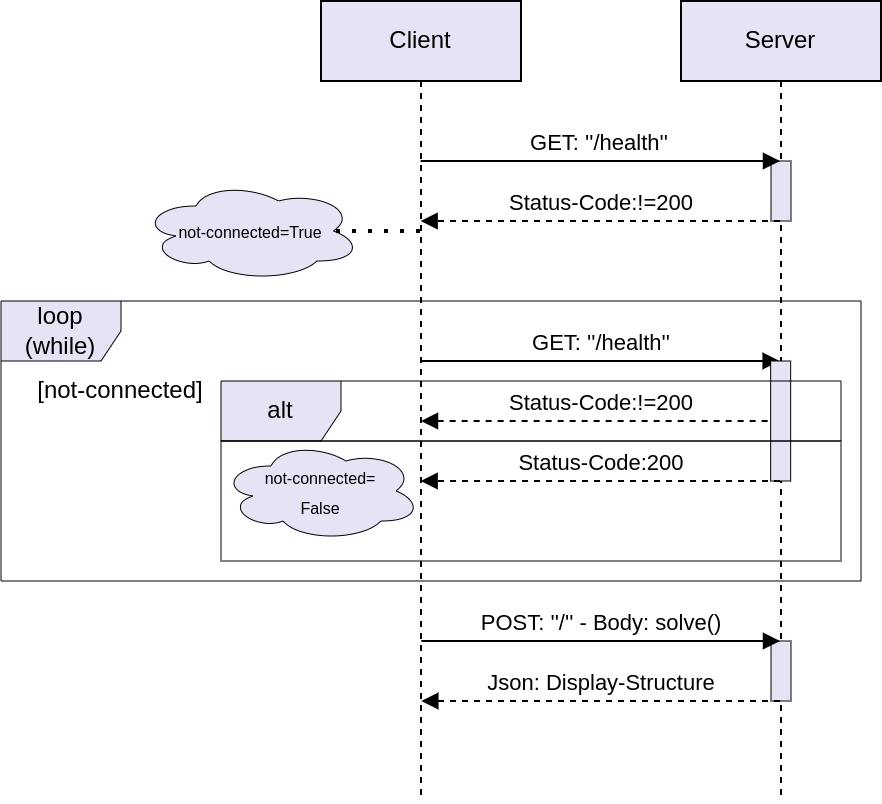

The diagram above was exported from draw.io. Its source (the exported page's mxGraphModel, read from the mxfile embedded in the PNG):
<mxGraphModel dx="1422" dy="872" grid="1" gridSize="10" guides="1" tooltips="1" connect="1" arrows="1" fold="1" page="1" pageScale="1" pageWidth="850" pageHeight="1100" math="0" shadow="0">
  <root>
    <mxCell id="0" />
    <mxCell id="1" parent="0" />
    <mxCell id="9fI57Unbr_5vm-ZZrEqb-1" value="Server" style="shape=umlLifeline;perimeter=lifelinePerimeter;whiteSpace=wrap;html=1;container=1;collapsible=0;recursiveResize=0;outlineConnect=0;rounded=0;fillColor=#E4E4F5;" vertex="1" parent="1">
      <mxGeometry x="520" y="240" width="100" height="400" as="geometry" />
    </mxCell>
    <mxCell id="9fI57Unbr_5vm-ZZrEqb-2" value="" style="rounded=0;whiteSpace=wrap;html=1;fillColor=#E4E4F5;strokeColor=default;strokeWidth=0.5;" vertex="1" parent="9fI57Unbr_5vm-ZZrEqb-1">
      <mxGeometry x="45" y="80" width="10" height="30" as="geometry" />
    </mxCell>
    <mxCell id="9fI57Unbr_5vm-ZZrEqb-5" value="" style="rounded=0;whiteSpace=wrap;html=1;fillColor=#E4E4F5;strokeColor=default;strokeWidth=0.5;" vertex="1" parent="9fI57Unbr_5vm-ZZrEqb-1">
      <mxGeometry x="44.99999999999993" y="320" width="10" height="30" as="geometry" />
    </mxCell>
    <mxCell id="9fI57Unbr_5vm-ZZrEqb-16" value="POST: ''/'' - Body: solve()" style="html=1;verticalAlign=bottom;endArrow=block;rounded=0;strokeWidth=1;" edge="1" parent="9fI57Unbr_5vm-ZZrEqb-1">
      <mxGeometry width="80" relative="1" as="geometry">
        <mxPoint x="-129.83333333333334" y="320" as="sourcePoint" />
        <mxPoint x="49.49999999999993" y="320" as="targetPoint" />
        <Array as="points">
          <mxPoint x="19.99999999999993" y="320" />
        </Array>
      </mxGeometry>
    </mxCell>
    <mxCell id="9fI57Unbr_5vm-ZZrEqb-17" value="Json: Display-Structure" style="html=1;verticalAlign=bottom;endArrow=block;rounded=0;strokeWidth=1;dashed=1;" edge="1" parent="9fI57Unbr_5vm-ZZrEqb-1">
      <mxGeometry width="80" relative="1" as="geometry">
        <mxPoint x="49.49999999999993" y="350" as="sourcePoint" />
        <mxPoint x="-129.83333333333334" y="350" as="targetPoint" />
        <Array as="points">
          <mxPoint x="9.999999999999927" y="350" />
        </Array>
      </mxGeometry>
    </mxCell>
    <mxCell id="9fI57Unbr_5vm-ZZrEqb-6" value="Client" style="shape=umlLifeline;perimeter=lifelinePerimeter;whiteSpace=wrap;html=1;container=1;collapsible=0;recursiveResize=0;outlineConnect=0;rounded=0;fillColor=#E4E4F5;" vertex="1" parent="1">
      <mxGeometry x="340" y="240" width="100" height="400" as="geometry" />
    </mxCell>
    <mxCell id="9fI57Unbr_5vm-ZZrEqb-10" value="GET: ''/health''" style="html=1;verticalAlign=bottom;endArrow=block;rounded=0;strokeWidth=1;" edge="1" parent="1" source="9fI57Unbr_5vm-ZZrEqb-6" target="9fI57Unbr_5vm-ZZrEqb-1">
      <mxGeometry width="80" relative="1" as="geometry">
        <mxPoint x="480" y="390" as="sourcePoint" />
        <mxPoint x="560" y="390" as="targetPoint" />
        <Array as="points">
          <mxPoint x="440" y="320" />
        </Array>
      </mxGeometry>
    </mxCell>
    <mxCell id="9fI57Unbr_5vm-ZZrEqb-11" value="Status-Code:!=200" style="html=1;verticalAlign=bottom;endArrow=block;rounded=0;strokeWidth=1;dashed=1;" edge="1" parent="1" source="9fI57Unbr_5vm-ZZrEqb-1" target="9fI57Unbr_5vm-ZZrEqb-6">
      <mxGeometry width="80" relative="1" as="geometry">
        <mxPoint x="400.2260273972603" y="329.9999999999999" as="sourcePoint" />
        <mxPoint x="579.5" y="329.9999999999999" as="targetPoint" />
        <Array as="points">
          <mxPoint x="520" y="350" />
        </Array>
      </mxGeometry>
    </mxCell>
    <mxCell id="9fI57Unbr_5vm-ZZrEqb-18" value="loop&lt;br&gt;(while)" style="shape=umlFrame;whiteSpace=wrap;html=1;rounded=0;strokeColor=default;strokeWidth=0.5;fillColor=#E4E4F5;" vertex="1" parent="1">
      <mxGeometry x="180" y="390" width="430" height="140" as="geometry" />
    </mxCell>
    <mxCell id="9fI57Unbr_5vm-ZZrEqb-21" value="GET: ''/health''" style="html=1;verticalAlign=bottom;endArrow=block;rounded=0;strokeWidth=1;" edge="1" parent="1">
      <mxGeometry width="80" relative="1" as="geometry">
        <mxPoint x="389.9966666666667" y="420" as="sourcePoint" />
        <mxPoint x="569.33" y="420" as="targetPoint" />
        <Array as="points">
          <mxPoint x="439.83" y="420" />
        </Array>
      </mxGeometry>
    </mxCell>
    <mxCell id="9fI57Unbr_5vm-ZZrEqb-22" value="Status-Code:!=200" style="html=1;verticalAlign=bottom;endArrow=block;rounded=0;strokeWidth=1;dashed=1;" edge="1" parent="1">
      <mxGeometry width="80" relative="1" as="geometry">
        <mxPoint x="569.33" y="450" as="sourcePoint" />
        <mxPoint x="389.9966666666667" y="450" as="targetPoint" />
        <Array as="points">
          <mxPoint x="519.83" y="450" />
        </Array>
      </mxGeometry>
    </mxCell>
    <mxCell id="9fI57Unbr_5vm-ZZrEqb-20" value="" style="rounded=0;whiteSpace=wrap;html=1;fillColor=#E4E4F5;strokeColor=default;strokeWidth=0.5;" vertex="1" parent="1">
      <mxGeometry x="564.83" y="420" width="10" height="60" as="geometry" />
    </mxCell>
    <mxCell id="9fI57Unbr_5vm-ZZrEqb-23" value="alt" style="shape=umlFrame;whiteSpace=wrap;html=1;rounded=0;strokeColor=default;strokeWidth=0.5;fillColor=#E4E4F5;" vertex="1" parent="1">
      <mxGeometry x="290" y="430" width="310" height="30" as="geometry" />
    </mxCell>
    <mxCell id="9fI57Unbr_5vm-ZZrEqb-24" value="[not-connected]" style="text;html=1;strokeColor=none;fillColor=none;align=center;verticalAlign=middle;whiteSpace=wrap;rounded=0;" vertex="1" parent="1">
      <mxGeometry x="190" y="420" width="100" height="30" as="geometry" />
    </mxCell>
    <mxCell id="9fI57Unbr_5vm-ZZrEqb-26" value="Status-Code:200" style="html=1;verticalAlign=bottom;endArrow=block;rounded=0;strokeWidth=1;dashed=1;" edge="1" parent="1" source="9fI57Unbr_5vm-ZZrEqb-1" target="9fI57Unbr_5vm-ZZrEqb-6">
      <mxGeometry width="80" relative="1" as="geometry">
        <mxPoint x="564.8299999999999" y="480" as="sourcePoint" />
        <mxPoint x="385.49666666666667" y="480" as="targetPoint" />
        <Array as="points">
          <mxPoint x="515.33" y="480" />
        </Array>
      </mxGeometry>
    </mxCell>
    <mxCell id="9fI57Unbr_5vm-ZZrEqb-27" value="&lt;font style=&quot;font-size: 8px;&quot;&gt;not-connected=True&lt;/font&gt;" style="ellipse;shape=cloud;whiteSpace=wrap;html=1;rounded=0;strokeColor=default;strokeWidth=0.5;fillColor=#E4E4F5;" vertex="1" parent="1">
      <mxGeometry x="250" y="330" width="110" height="50" as="geometry" />
    </mxCell>
    <mxCell id="9fI57Unbr_5vm-ZZrEqb-28" value="" style="endArrow=none;dashed=1;html=1;dashPattern=1 3;strokeWidth=2;rounded=0;entryX=0.875;entryY=0.5;entryDx=0;entryDy=0;entryPerimeter=0;" edge="1" parent="1" source="9fI57Unbr_5vm-ZZrEqb-6" target="9fI57Unbr_5vm-ZZrEqb-27">
      <mxGeometry width="50" height="50" relative="1" as="geometry">
        <mxPoint x="480" y="460" as="sourcePoint" />
        <mxPoint x="530" y="410" as="targetPoint" />
      </mxGeometry>
    </mxCell>
    <mxCell id="9fI57Unbr_5vm-ZZrEqb-29" value="&lt;font style=&quot;font-size: 8px;&quot;&gt;not-connected=&lt;br&gt;False&lt;/font&gt;" style="ellipse;shape=cloud;whiteSpace=wrap;html=1;rounded=0;strokeColor=default;strokeWidth=0.5;fillColor=#E4E4F5;" vertex="1" parent="1">
      <mxGeometry x="290" y="460" width="100" height="50" as="geometry" />
    </mxCell>
    <mxCell id="9fI57Unbr_5vm-ZZrEqb-31" value="" style="rounded=0;whiteSpace=wrap;html=1;fontSize=8;strokeColor=default;strokeWidth=0.5;fillColor=none;" vertex="1" parent="1">
      <mxGeometry x="290" y="460" width="310" height="60" as="geometry" />
    </mxCell>
  </root>
</mxGraphModel>